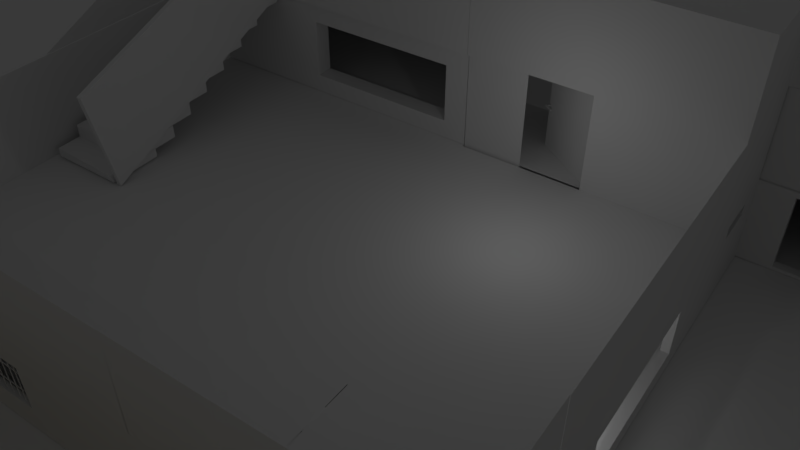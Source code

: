 # Source: casablend.blend  (saved by Blender 2.79.0; exported with 4.5.12 LTS)
import bpy
from mathutils import Matrix  # noqa: F401  (used for matrix-valued properties, if any)

bpy.ops.wm.read_factory_settings(use_empty=True)
scene = bpy.context.scene
scene.name = 'Scene'

# ---- collections
col_collection_1 = bpy.data.collections.new('Collection 1'); scene.collection.children.link(col_collection_1)

# ---- materials (node trees are filled in below, after node groups)
mat_material_001 = bpy.data.materials.new('Material.001')
mat_material_001.alpha_threshold = 0.0
mat_material_001.use_transparent_shadow = False
mat_material_001.diffuse_color = (0.8, 0.6857, 0.4025, 1.0)
mat_material_001.roughness = 0.5

# ---- material node trees

# ---- world
world_world = bpy.data.worlds.new('World'); scene.world = world_world
world_world.color = (0.05088, 0.05088, 0.05088)
world_world.use_sun_shadow = False
world_world.sun_shadow_jitter_overblur = 0.0
world_world.cycles.sampling_method = 'MANUAL'

# ---- cameras
cam_camera = bpy.data.cameras.new('Camera')
cam_camera.clip_end = 100.0
cam_camera.lens = 35.0
cam_camera.sensor_width = 32.0
cam_camera.sensor_height = 18.0
cam_camera.ortho_scale = 7.314
cam_camera.dof.focus_distance = 0.0
cam_camera.dof.aperture_fstop = 128.0

# ---- lights
light_lamp_003 = bpy.data.lights.new('Lamp.003', 'POINT')
light_lamp_003.transmission_factor = 0.0
light_lamp_003.cutoff_distance = 30.0
light_lamp_003.energy = 100.0
light_lamp_003.shadow_buffer_clip_start = 1.001
light_lamp_003.shadow_soft_size = 0.1
light_lamp_003.shadow_maximum_resolution = 0.006
light_lamp_003.use_absolute_resolution = True
light_lamp_002 = bpy.data.lights.new('Lamp.002', 'POINT')
light_lamp_002.transmission_factor = 0.0
light_lamp_002.cutoff_distance = 30.0
light_lamp_002.energy = 100.0
light_lamp_002.shadow_buffer_clip_start = 1.001
light_lamp_002.shadow_soft_size = 0.1
light_lamp_002.shadow_maximum_resolution = 0.006
light_lamp_002.use_absolute_resolution = True
light_lamp_001 = bpy.data.lights.new('Lamp.001', 'POINT')
light_lamp_001.transmission_factor = 0.0
light_lamp_001.cutoff_distance = 30.0
light_lamp_001.energy = 100.0
light_lamp_001.shadow_buffer_clip_start = 1.001
light_lamp_001.shadow_soft_size = 0.1
light_lamp_001.shadow_maximum_resolution = 0.006
light_lamp_001.use_absolute_resolution = True
light_lamp = bpy.data.lights.new('Lamp', 'POINT')
light_lamp.transmission_factor = 0.0
light_lamp.cutoff_distance = 30.0
light_lamp.energy = 100.0
light_lamp.shadow_buffer_clip_start = 1.001
light_lamp.shadow_soft_size = 0.1
light_lamp.shadow_maximum_resolution = 0.006
light_lamp.use_absolute_resolution = True

# ---- meshes
me_cube_003 = bpy.data.meshes.new('Cube.003')
me_cube_003.from_pydata([(0.2912, -1.153, -0.8912), (0.2912, -1.153, 1.109), (0.2912, 0.8467, -0.8912), (0.2912, 0.8467, 1.109), (2.291, -1.153, -0.8912), (2.291, -1.153, 1.109), (2.291, 0.8467, -0.8912), (2.291, 0.8467, 1.109), (0.2912, 0.8467, 1.109), (0.2912, 0.8467, -0.8912), (2.291, 0.8467, -0.8912), (2.291, 0.8467, 1.109)], [], [(0, 1, 3, 2), (6, 2, 9, 10), (6, 7, 5, 4), (4, 5, 1, 0), (2, 6, 4, 0), (7, 3, 1, 5), (9, 8, 11, 10), (3, 7, 11, 8), (2, 3, 8, 9), (7, 6, 10, 11)])
me_cube_003.use_remesh_preserve_volume = False
me_cube_003.use_remesh_preserve_attributes = False
me_cube_003.use_mirror_vertex_groups = False
me_cube_003.update()
me_cube_002 = bpy.data.meshes.new('Cube.002')
me_cube_002.from_pydata([(-5.981, -14.54, -0.9235), (-5.981, -14.54, 1.076), (-5.981, -12.54, -0.9235), (-5.981, -12.54, 1.076), (-0.3597, -14.54, -0.9235), (-0.3597, -14.54, 1.076), (-0.3597, -12.54, -0.9235), (-0.3597, -12.54, 1.076), (1.949, -14.54, -0.9235), (1.949, -14.54, 1.076), (-0.2611, -15.88, 0.9911), (-0.2611, -15.88, -0.8381), (1.851, -15.88, 0.9911), (1.851, -15.88, -0.8381), (0.7837, -15.88, 0.9911), (0.8076, -15.88, -0.8381)], [], [(0, 1, 3, 2), (2, 3, 7, 6), (6, 7, 5, 4), (4, 5, 1, 0), (2, 6, 4, 0), (7, 3, 1, 5), (10, 11, 15, 14), (14, 15, 13, 12), (5, 4, 11, 10), (8, 9, 12, 13)])
me_cube_002.materials.append(mat_material_001)
me_cube_002.use_remesh_preserve_volume = False
me_cube_002.use_remesh_preserve_attributes = False
me_cube_002.use_mirror_vertex_groups = False
me_cube_002.update()
me_cube_001 = bpy.data.meshes.new('Cube.001')
me_cube_001.from_pydata([(-7.134, -14.54, -1.0), (-7.134, -14.54, 1.0), (-7.134, -12.54, -1.0), (-7.134, -12.54, 1.0), (1.0, -14.54, -1.0), (1.0, -14.54, 1.0), (1.0, -12.54, -1.0), (1.0, -12.54, 1.0)], [], [(0, 1, 3, 2), (2, 3, 7, 6), (6, 7, 5, 4), (4, 5, 1, 0), (2, 6, 4, 0), (7, 3, 1, 5)])
me_cube_001.use_remesh_preserve_volume = False
me_cube_001.use_remesh_preserve_attributes = False
me_cube_001.use_mirror_vertex_groups = False
me_cube_001.update()
me_cube = bpy.data.meshes.new('Cube')
me_cube.from_pydata([(0.2912, -1.153, -0.8912), (0.2912, -1.153, 1.109), (0.2912, 0.8467, -0.8912), (0.2912, 0.8467, 1.109), (2.291, -1.153, -0.8912), (2.291, -1.153, 1.109), (2.291, 0.8467, -0.8912), (2.291, 0.8467, 1.109), (0.2912, 0.8467, 1.109), (0.2912, 0.8467, -0.8912), (2.291, 0.8467, -0.8912), (2.291, 0.8467, 1.109)], [], [(0, 1, 3, 2), (6, 2, 9, 10), (6, 7, 5, 4), (4, 5, 1, 0), (2, 6, 4, 0), (7, 3, 1, 5), (9, 8, 11, 10), (3, 7, 11, 8), (2, 3, 8, 9), (7, 6, 10, 11)])
me_cube.use_remesh_preserve_volume = False
me_cube.use_remesh_preserve_attributes = False
me_cube.use_mirror_vertex_groups = False
me_cube.update()
me_plane_001 = bpy.data.meshes.new('Plane.001')
me_plane_001.from_pydata([(-1.0, -1.0, 0.0), (1.0, -1.0, 0.0), (-1.0, 1.0, 0.0), (1.0, 1.0, 0.0)], [], [(0, 1, 3, 2)])
me_plane_001.use_remesh_preserve_volume = False
me_plane_001.use_remesh_preserve_attributes = False
me_plane_001.use_mirror_vertex_groups = False
me_plane_001.update()
me_plane = bpy.data.meshes.new('Plane')
me_plane.from_pydata([(0.2728, -0.9465, 0.0), (-1.49e-08, 0.4079, 0.0), (0.2728, -0.7574, 0.0), (-0.2728, 0.4079, 0.0), (-0.2728, 0.2701, 0.0), (-0.9415, 0.2701, 0.0), (-0.9415, -0.9478, 0.0), (0.2728, -0.09004, 0.1969), (-0.2728, -0.9478, 0.0), (-0.07151, -0.9465, 0.0), (0.5376, -0.09005, 0.0), (0.2728, -0.09004, 0.0), (-1.49e-08, -0.2665, 0.0), (-0.9415, -0.2665, 0.0), (-0.2728, -0.2665, 0.0), (-0.1404, 0.2701, 0.2009), (-0.1404, 0.4079, 0.0), (-1.49e-08, -0.09005, 0.0), (-0.2728, -0.2665, 0.1963), (-0.2728, -0.7574, 0.0), (0.2728, -0.2665, 0.0), (-0.1404, 0.2701, 0.0), (-1.49e-08, -0.09005, 0.0), (-0.2728, -0.7574, 0.2002), (-0.07151, -0.7574, 0.0), (-0.07151, -0.9478, 0.0), (0.5376, 0.4079, 0.0), (0.2728, -0.7574, 0.2006), (-0.07151, -0.7574, 0.2006), (-0.07151, -0.7574, 0.2001), (-0.07151, -0.9478, 0.2001), (-0.2728, -0.7574, 0.2012), (-0.07151, -0.7574, 0.2012), (-0.2728, -0.9478, 0.1973), (-0.2728, -0.7574, 0.1973), (-0.2728, -0.9478, 0.201), (-0.07151, -0.9478, 0.201), (-0.9415, -0.9478, 0.1991), (-0.2728, -0.9478, 0.1991), (-0.9415, -0.9478, 0.1995), (-0.9415, -0.2665, 0.1995), (-0.9415, -0.2665, 0.1963), (-0.2728, -0.2665, 0.2002), (0.2728, -0.7574, 0.198), (-0.2728, -0.2665, 0.2008), (0.2728, -0.2665, 0.2008), (0.2728, -0.2665, 0.198), (0.2728, -0.09004, 0.0), (0.2728, -0.09004, 0.2003), (0.2728, -0.2665, 0.2003), (-1.49e-08, -0.09005, 0.1951), (0.2728, -0.09004, 0.1951), (-1.49e-08, -0.09005, 0.0), (-1.49e-08, -0.09005, 0.1951), (-0.002342, -0.2665, 0.2008), (-0.002342, -0.08852, 0.2008), (-0.2728, 0.2701, 0.2007), (-0.2728, -0.2665, 0.2007), (-0.2728, 0.2701, 0.1995), (-0.9415, 0.2701, 0.1995), (-0.9415, 0.2701, 0.1956), (0.5376, -0.09005, 0.1969), (-0.9415, -0.2665, 0.1956), (0.5376, -0.09005, 0.2007), (0.5376, 0.4079, 0.2007), (-0.1404, 0.4079, 0.2009), (-0.2728, 0.4079, 0.2003), (-1.49e-08, 0.4079, 0.1992), (0.5376, 0.4079, 0.1971), (-0.2728, 0.4079, 0.1973), (-0.2728, 0.2701, 0.1973), (-1.49e-08, -0.09005, 0.1992), (-0.2728, 0.2701, 0.2008), (-0.1404, 0.2701, 0.2008), (-0.2728, 0.2711, 0.1995), (-0.1402, 0.4079, 0.2012), (-0.1402, -0.09388, 0.2011), (0.2728, -0.09004, 0.2028), (0.2728, -0.09004, 0.0), (0.2728, -0.09004, 0.0), (-1.49e-08, -0.09005, 0.1951), (0.2728, -0.09004, 0.1951), (0.5376, -0.09005, 0.2028), (-0.07285, -0.9478, 0.4155), (-0.003894, 0.4079, 0.2004), (-0.1402, -0.2631, 0.1971), (-0.9415, -0.262, 0.1962), (-0.004663, -0.2665, 0.2005), (0.2719, -0.9478, 0.4155), (0.2719, -0.7574, 0.4155), (-0.2728, -0.9478, 0.4151), (-0.07306, -0.9478, 0.4151), (-0.9415, -0.9478, 0.414), (-0.2728, -0.9478, 0.414), (0.2728, -0.7574, 0.4146), (0.2728, -0.2665, 0.4146), (0.2728, -0.2665, 0.4143), (0.2728, -0.09004, 0.4143), (-0.9415, 0.2701, 0.4149), (-0.2728, 0.2701, 0.4149), (-0.003894, 0.4079, 0.4149), (0.5376, 0.4079, 0.4169), (-0.2728, 0.2711, 0.4149), (-0.2728, 0.4079, 0.4149), (-0.002467, -0.08943, 0.2011), (-0.1402, 0.4079, 0.4149), (-0.9415, -0.2673, 0.4149), (0.5392, -0.0882, 0.4169), (-0.1402, -0.2631, 0.4149), (-0.9415, -0.262, 0.414), (-0.2728, -0.9177, 0.006587), (-0.9415, -0.2622, 0.4149), (-0.2728, -0.2622, 0.4149), (-0.004663, -0.2665, 0.4143), (0.2719, -0.9478, 0.2016), (0.2719, -0.7574, 0.2016), (-0.07151, -0.7574, 0.2016), (-0.07285, -0.9478, 0.2016), (-0.2738, -0.9478, 0.2013), (-0.2738, -0.7574, 0.2013), (-0.07306, -0.9478, 0.2013), (-0.07306, -0.7574, 0.2013), (-0.9415, -0.9478, 0.2002), (-0.2728, -0.9478, 0.2007), (0.2728, -0.7574, 0.2008), (0.2728, -0.2665, 0.2008), (0.2728, -0.2665, 0.2005), (0.2728, -0.09004, 0.2005), (-0.9415, 0.2701, 0.2011), (-0.2728, 0.2701, 0.2011), (-0.003894, 0.4079, 0.2011), (0.5376, 0.4079, 0.1996), (-0.2728, 0.269, 0.2011), (-0.2728, 0.4079, 0.2011), (-0.1402, 0.269, 0.2011), (-0.1402, 0.4079, 0.2011), (-0.002467, -0.0882, 0.2011), (0.5376, -0.0882, 0.1996), (-0.0008239, -0.2665, 0.2005), (-0.00083, -0.09004, 0.2005), (-0.1402, -0.2631, 0.2011), (-0.002467, -0.2631, 0.2011), (-0.9415, -0.262, 0.2002), (-0.2728, -0.262, 0.2007), (-0.9415, -0.2622, 0.2011), (-0.2728, -0.2622, 0.2011), (-0.2732, -0.7574, 0.2008), (-0.2732, -0.2665, 0.2008), (0.2716, -0.0882, 0.4149), (0.2722, -0.0882, 0.2011), (-0.2728, -0.2673, 0.4149), (-0.2726, -0.2665, 0.4143), (0.2728, -0.2665, 0.6167), (0.2728, -0.09004, 0.6167), (-0.9415, 0.2701, 0.6227), (-0.2728, 0.2701, 0.6227), (-0.003894, 0.4079, 0.6228), (0.5376, 0.4079, 0.6162), (-0.2728, 0.4079, 0.6228), (-0.1402, 0.4079, 0.6228), (-0.9415, -0.2673, 0.6227), (-0.2728, -0.2673, 0.6227), (0.5376, -0.08462, 0.6162), (-0.2726, -0.2665, 0.6222), (0.2728, -0.2665, 0.4147), (0.2728, -0.09004, 0.4147), (-0.9415, 0.2701, 0.4153), (-0.2728, 0.2701, 0.4153), (-0.003894, 0.4079, 0.4153), (0.5376, 0.4079, 0.4153), (-0.2728, 0.4079, 0.4153), (-0.1402, 0.4079, 0.4153), (-0.9415, -0.2673, 0.4153), (-0.2728, -0.2673, 0.4153), (-0.003894, -0.08942, 0.4153), (0.5376, -0.08942, 0.4153), (-0.2728, -0.08929, 0.4153), (-0.1402, -0.08929, 0.4153), (-0.2695, -0.2665, 0.4147), (-0.2695, -0.09004, 0.4147), (-0.2728, 0.2711, 0.6241), (-0.2728, 0.4079, 0.6241), (0.5392, -0.0882, 0.6151), (0.2716, -0.0882, 0.6151), (-0.2709, -0.2631, 0.1971), (-0.2709, -0.2631, 0.4149), (-0.1402, -0.09388, 0.2011), (-0.1402, 0.4079, 0.2011), (-0.1402, 0.2689, 0.2011), (-0.1402, 0.2689, 0.2011), (-0.003506, 0.2731, 0.2011), (-0.1402, -0.09388, 0.2861), (-0.1402, 0.2689, 0.2861), (-0.2704, -0.09388, 0.2011), (-0.2704, -0.2631, 0.2011), (-0.1402, -0.09388, 0.2849), (-0.2704, -0.09388, 0.2849), (-0.2728, -0.09375, 0.2011), (-0.2728, -0.09472, 0.4149), (-0.2728, -0.1292, 0.4092), (-0.2728, -0.2409, 0.4092), (-0.2728, -0.1285, 0.2067), (-0.2728, -0.2409, 0.2067), (-0.2283, -0.9478, 0.06388), (-0.1966, -0.9478, 0.06388), (-0.2283, -0.9478, 0.1637), (-0.1966, -0.9478, 0.1637), (-0.1103, -0.9478, 0.1647), (-0.1108, -0.9478, 0.06575), (-0.142, -0.9478, 0.1643), (-0.142, -0.9478, 0.06516), (-0.7823, -0.9478, 0.0606), (-0.55, -0.9478, 0.0606), (-0.7823, -0.9478, 0.1612), (-0.55, -0.9478, 0.1612), (-0.9415, -0.7236, 0.0405), (-0.9415, -0.4907, 0.0405), (-0.9415, -0.7236, 0.1541), (-0.9415, -0.4907, 0.1541), (-0.9415, -0.1117, 0.04492), (-0.9415, 0.1153, 0.04492), (-0.9415, -0.1117, 0.1507), (-0.9415, 0.1153, 0.1507), (-0.7517, 0.2701, 0.04297), (-0.4626, 0.2701, 0.04297), (-0.7517, 0.2701, 0.1541), (-0.4626, 0.2701, 0.1541), (-0.2728, 0.3099, 0.1433), (-0.2728, 0.3681, 0.1433), (-0.2728, 0.3099, 0.1761), (-0.2728, 0.3681, 0.1761), (-0.2728, 0.3255, 0.2978), (-0.2728, 0.3535, 0.2978), (-0.2728, 0.3255, 0.3855), (-0.2728, 0.3535, 0.3855), (-0.07151, -0.9129, 0.008601), (-0.07151, -0.7924, 0.008601), (-0.07151, -0.9129, 0.1915), (-0.07151, -0.7924, 0.1915), (0.009391, -0.7574, 0.04632), (0.1919, -0.7574, 0.04632), (0.009391, -0.7574, 0.1508), (0.1919, -0.7574, 0.1508), (0.2728, -0.6378, 0.04437), (0.2728, -0.3861, 0.04437), (0.2728, -0.6378, 0.1524), (0.2728, -0.3861, 0.1524), (0.2728, -0.2665, 0.0), (0.2728, -0.09004, 0.0), (0.2728, -0.2665, 0.1975), (0.2728, -0.09004, 0.1975), (0.2728, -0.2174, 0.1614), (0.2728, -0.1468, 0.1611), (0.2728, -0.2174, 0.1906), (0.2728, -0.1476, 0.1891), (0.3489, -0.09004, 0.008519), (0.3489, -0.09004, 0.1883), (0.4615, -0.09005, 0.008519), (0.4615, -0.09005, 0.1883), (0.5376, 0.2663, 0.3853), (0.5376, 0.05333, 0.3853), (0.5376, 0.2663, 0.2843), (0.5376, 0.05333, 0.2843), (-0.6595, -0.2622, 0.3735), (-0.3236, -0.2622, 0.3735), (-0.6595, -0.2622, 0.2424), (-0.3236, -0.2622, 0.2424), (-0.2728, -0.7875, 0.006587), (-0.2728, -0.9177, 0.1907), (-0.2728, -0.7875, 0.1907), (-0.223, -0.7574, 0.009095), (-0.1214, -0.7574, 0.009095), (-0.223, -0.7574, 0.1894), (-0.1214, -0.7574, 0.1894), (-0.1181, -0.2665, 0.006283), (-0.1847, -0.2665, 0.006283), (-0.2514, -0.2665, 0.006283), (-0.1181, -0.2665, 0.1914), (-0.2514, -0.2665, 0.1914), (-1.49e-08, 0.06309, 0.008934), (-1.49e-08, 0.06309, 0.1825), (-1.49e-08, -0.06738, 0.1825), (-1.49e-08, -0.06738, 0.008934), (-1.49e-08, -0.182, 0.004844), (-1.49e-08, -0.1017, 0.004844), (-1.49e-08, -0.182, 0.1882), (-1.49e-08, -0.1017, 0.1882), (-0.1404, 0.2996, 0.01109), (-0.1404, 0.2996, 0.1847), (-0.1404, 0.3784, 0.01109), (-0.1404, 0.3784, 0.1847), (-0.2728, -0.2347, 0.006563), (-0.2728, -0.08959, 0.006563), (-0.2728, -0.2347, 0.1941), (-0.2728, -0.08959, 0.1941), (-0.003894, 0.4079, 0.4154), (-0.002467, -0.0882, 0.4154), (0.2434, -0.9367, 0.002545), (-0.002342, -0.2665, 0.2008), (-0.002342, -0.09005, 0.2008), (-0.003162, -0.2665, 0.4149), (-0.003162, -0.08852, 0.4149), (-0.002415, -0.2461, 0.209), (-0.002415, -0.1104, 0.209), (-0.003089, -0.2461, 0.4067), (-0.003089, -0.1104, 0.4067), (0.2434, -0.9367, 0.2025), (0.2434, -0.9176, 0.002545), (0.2434, -0.9176, 0.2025), (0.2635, -0.9367, 0.002545), (0.2635, -0.9367, 0.2025), (0.2635, -0.9176, 0.002545), (0.2635, -0.9176, 0.2025), (-0.9252, -0.2673, 0.4238), (-0.7618, -0.2673, 0.4238), (-0.7618, -0.2673, 0.6257), (-0.9252, -0.2673, 0.622), (-0.9332, -0.2785, 0.4197), (-0.7691, -0.2785, 0.4197), (-0.9332, -0.3425, 0.4061), (-0.9332, -0.4047, 0.3928), (-0.9268, -0.3516, 0.3956), (-0.9268, -0.3516, 0.424), (-0.9268, -0.2668, 0.3956), (-0.9268, -0.2668, 0.424), (-0.7635, -0.3516, 0.3956), (-0.7635, -0.3516, 0.424), (-0.7635, -0.2668, 0.3956), (-0.7635, -0.2668, 0.424), (-0.9268, -0.3184, 0.3673), (-0.9268, -0.4032, 0.3673), (-0.9268, -0.4032, 0.3957), (-0.9268, -0.3184, 0.3957), (-0.7635, -0.3184, 0.3673), (-0.7635, -0.3184, 0.3957), (-0.7635, -0.4032, 0.3673), (-0.7635, -0.4032, 0.3957), (-0.9268, -0.3594, 0.3385), (-0.9268, -0.4441, 0.3385), (-0.9268, -0.4441, 0.3668), (-0.9268, -0.3594, 0.3668), (-0.7635, -0.3594, 0.3385), (-0.7635, -0.3594, 0.3668), (-0.7635, -0.4441, 0.3385), (-0.7635, -0.4441, 0.3668), (-0.9268, -0.4036, 0.3085), (-0.9268, -0.4884, 0.3085), (-0.9268, -0.4884, 0.3368), (-0.9268, -0.4036, 0.3368), (-0.7635, -0.4036, 0.3085), (-0.7635, -0.4036, 0.3368), (-0.7635, -0.4884, 0.3085), (-0.7635, -0.4884, 0.3368), (-0.9268, -0.4457, 0.281), (-0.9268, -0.5305, 0.281), (-0.9268, -0.5305, 0.3093), (-0.9268, -0.4457, 0.3093), (-0.7635, -0.4457, 0.281), (-0.7635, -0.4457, 0.3093), (-0.7635, -0.5305, 0.281), (-0.7635, -0.5305, 0.3093), (-0.9268, -0.4851, 0.2519), (-0.9268, -0.5699, 0.2519), (-0.9268, -0.5699, 0.2802), (-0.9268, -0.4851, 0.2802), (-0.7635, -0.4851, 0.2519), (-0.7635, -0.4851, 0.2802), (-0.7635, -0.5699, 0.2519), (-0.7635, -0.5699, 0.2802), (-0.9268, -0.5243, 0.2228), (-0.9268, -0.609, 0.2228), (-0.9268, -0.609, 0.2511), (-0.9268, -0.5243, 0.2511), (-0.7635, -0.5243, 0.2228), (-0.7635, -0.5243, 0.2511), (-0.7635, -0.609, 0.2228), (-0.7635, -0.609, 0.2511), (-0.9268, -0.5647, 0.2037), (-0.9268, -0.6495, 0.2037), (-0.9268, -0.6495, 0.2231), (-0.9268, -0.5647, 0.2231), (-0.7635, -0.5647, 0.2037), (-0.7635, -0.5647, 0.2231), (-0.7635, -0.6495, 0.2037), (-0.7635, -0.6537, 0.2231), (-0.7577, -0.6474, 0.2015), (-0.7618, -0.6747, 0.4167), (-0.9415, -0.6192, 0.4149), (-0.9415, -0.6192, 0.4165), (-0.7512, -0.2673, 0.6257), (-0.7512, -0.2673, 0.4238), (-0.7512, -0.6747, 0.4167), (-0.747, -0.6474, 0.2015), (-0.9415, -0.9478, 0.1991), (-0.9415, -0.262, 0.1962), (-0.9415, -0.9478, 0.414), (-0.9415, -0.262, 0.414), (-0.9415, -0.2673, 0.4149), (-0.9415, -0.2673, 0.6227), (-0.9415, -0.6192, 0.4149), (-0.9415, -0.6192, 0.4165), (-0.1103, -0.9403, 0.1647), (-0.1108, -0.9403, 0.06575), (-0.142, -0.9403, 0.1643), (-0.142, -0.9403, 0.06516), (-0.2283, -0.9435, 0.06388), (-0.1966, -0.9435, 0.06388), (-0.2283, -0.9435, 0.1637), (-0.1966, -0.9435, 0.1637), (-0.7823, -0.938, 0.0606), (-0.55, -0.938, 0.0606), (-0.7823, -0.938, 0.1612), (-0.55, -0.938, 0.1612), (0.2561, -0.6378, 0.04437), (0.2561, -0.3861, 0.04437), (0.2561, -0.6378, 0.1524), (0.2561, -0.3861, 0.1524), (0.2561, -0.2174, 0.1614), (0.256, -0.1468, 0.1611), (0.2561, -0.2174, 0.1906), (0.256, -0.1476, 0.1891), (0.3489, -0.07391, 0.008519), (0.3489, -0.07391, 0.1883), (0.4615, -0.07391, 0.008519), (0.4615, -0.07391, 0.1883), (0.5236, 0.2663, 0.3853), (0.5236, 0.05333, 0.3853), (0.5236, 0.2663, 0.2843), (0.5236, 0.05333, 0.2843), (-0.2657, 0.3099, 0.1433), (-0.2657, 0.3681, 0.1433), (-0.2657, 0.3099, 0.1761), (-0.2657, 0.3681, 0.1761), (-0.2657, 0.3255, 0.2978), (-0.2657, 0.3535, 0.2978), (-0.2657, 0.3255, 0.3855), (-0.2657, 0.3535, 0.3855), (-0.7517, 0.2557, 0.04297), (-0.4626, 0.2557, 0.04297), (-0.7517, 0.2557, 0.1541), (-0.4626, 0.2557, 0.1541), (-0.9273, -0.7236, 0.0405), (-0.9273, -0.4907, 0.0405), (-0.9273, -0.7236, 0.1541), (-0.9273, -0.4907, 0.1541), (-0.9273, -0.1117, 0.04492), (-0.9273, 0.1153, 0.04492), (-0.9273, -0.1117, 0.1507), (-0.9273, 0.1153, 0.1507), (-0.004663, -0.237, 0.2005), (-0.004663, -0.237, 0.4143), (-0.1402, -0.2336, 0.2011), (-0.1402, -0.06433, 0.2861), (-0.6595, -0.2326, 0.3735), (-0.3236, -0.2326, 0.3735), (-0.6595, -0.2326, 0.2424), (-0.3236, -0.2326, 0.2424), (-0.004663, -0.2538, 0.2005), (-0.1402, -0.2504, 0.4149), (-0.004663, -0.2538, 0.4006), (-0.1402, -0.2504, 0.2011), (-0.7707, -0.9433, 0.05833), (-0.7707, -0.9433, 0.1638), (-0.7686, -0.9433, 0.05833), (-0.7686, -0.9433, 0.1638), (-0.7681, -0.9431, 0.05833), (-0.7681, -0.9431, 0.1638), (-0.7624, -0.9457, 0.07047), (-0.7624, -0.9457, 0.1548), (-0.7624, -0.9465, 0.07047), (-0.7624, -0.9465, 0.1548), (-0.7647, -0.9457, 0.07047), (-0.7647, -0.9457, 0.1548), (-0.7647, -0.9465, 0.07047), (-0.7647, -0.9465, 0.1548), (-0.7834, -0.9446, 0.09264), (-0.7834, -0.9446, 0.09007), (-0.7834, -0.9434, 0.09264), (-0.7834, -0.9434, 0.09007), (-0.5492, -0.9446, 0.09264), (-0.5492, -0.9446, 0.09007), (-0.5492, -0.9434, 0.09264), (-0.5492, -0.9434, 0.09007), (-0.5492, -0.9434, 0.1366), (-0.5492, -0.9434, 0.1392), (-0.5492, -0.9446, 0.1366), (-0.5492, -0.9446, 0.1392), (-0.7834, -0.9434, 0.1366), (-0.7834, -0.9434, 0.1392), (-0.7834, -0.9446, 0.1366), (-0.7834, -0.9446, 0.1392), (-0.7441, -0.9457, 0.07047), (-0.7441, -0.9457, 0.1548), (-0.7441, -0.9465, 0.07047), (-0.7441, -0.9465, 0.1548), (-0.7463, -0.9457, 0.07047), (-0.7463, -0.9457, 0.1548), (-0.7463, -0.9465, 0.07047), (-0.7463, -0.9465, 0.1548), (-0.7263, -0.9457, 0.07047), (-0.7263, -0.9457, 0.1548), (-0.7263, -0.9465, 0.07047), (-0.7263, -0.9465, 0.1548), (-0.7285, -0.9457, 0.07047), (-0.7285, -0.9457, 0.1548), (-0.7285, -0.9465, 0.07047), (-0.7285, -0.9465, 0.1548), (-0.7086, -0.9457, 0.07047), (-0.7086, -0.9457, 0.1548), (-0.7086, -0.9465, 0.07047), (-0.7086, -0.9465, 0.1548), (-0.7108, -0.9457, 0.07047), (-0.7108, -0.9457, 0.1548), (-0.7108, -0.9465, 0.07047), (-0.7108, -0.9465, 0.1548), (-0.6905, -0.9457, 0.07047), (-0.6905, -0.9457, 0.1548), (-0.6905, -0.9465, 0.07047), (-0.6905, -0.9465, 0.1548), (-0.6928, -0.9457, 0.07047), (-0.6928, -0.9457, 0.1548), (-0.6928, -0.9465, 0.07047), (-0.6928, -0.9465, 0.1548), (-0.671, -0.9457, 0.07047), (-0.671, -0.9457, 0.1548), (-0.671, -0.9465, 0.07047), (-0.671, -0.9465, 0.1548), (-0.6732, -0.9457, 0.07047), (-0.6732, -0.9457, 0.1548), (-0.6732, -0.9465, 0.07047), (-0.6732, -0.9465, 0.1548), (-0.6524, -0.9457, 0.07047), (-0.6524, -0.9457, 0.1548), (-0.6524, -0.9465, 0.07047), (-0.6524, -0.9465, 0.1548), (-0.6546, -0.9457, 0.07047), (-0.6546, -0.9457, 0.1548), (-0.6546, -0.9465, 0.07047), (-0.6546, -0.9465, 0.1548), (-0.6347, -0.9457, 0.07047), (-0.6347, -0.9457, 0.1548), (-0.6347, -0.9465, 0.07047), (-0.6347, -0.9465, 0.1548), (-0.6369, -0.9457, 0.07047), (-0.6369, -0.9457, 0.1548), (-0.6369, -0.9465, 0.07047), (-0.6369, -0.9465, 0.1548), (-0.6147, -0.9457, 0.07047), (-0.6147, -0.9457, 0.1548), (-0.6147, -0.9465, 0.07047), (-0.6147, -0.9465, 0.1548), (-0.617, -0.9457, 0.07047), (-0.617, -0.9457, 0.1548), (-0.617, -0.9465, 0.07047), (-0.617, -0.9465, 0.1548), (-0.5964, -0.9457, 0.07047), (-0.5964, -0.9457, 0.1548), (-0.5964, -0.9465, 0.07047), (-0.5964, -0.9465, 0.1548), (-0.5987, -0.9457, 0.07047), (-0.5987, -0.9457, 0.1548), (-0.5987, -0.9465, 0.07047), (-0.5987, -0.9465, 0.1548), (-0.5779, -0.9457, 0.07047), (-0.5779, -0.9457, 0.1548), (-0.5779, -0.9465, 0.07047), (-0.5779, -0.9465, 0.1548), (-0.5801, -0.9457, 0.07047), (-0.5801, -0.9457, 0.1548), (-0.5801, -0.9465, 0.07047), (-0.5801, -0.9465, 0.1548), (-0.5626, -0.9457, 0.07047), (-0.5626, -0.9457, 0.1548), (-0.5626, -0.9465, 0.07047), (-0.5626, -0.9465, 0.1548), (-0.5648, -0.9457, 0.07047), (-0.5648, -0.9457, 0.1548), (-0.5648, -0.9465, 0.07047), (-0.5648, -0.9465, 0.1548), (-0.934, -0.7013, 0.04764), (-0.9333, -0.7051, 0.1463), (-0.933, -0.7013, 0.04763), (-0.9323, -0.7051, 0.1463), (-0.9341, -0.7036, 0.04762), (-0.9333, -0.7074, 0.1463), (-0.9331, -0.7036, 0.04761), (-0.9323, -0.7074, 0.1463), (-0.9355, -0.7237, 0.07344), (-0.9355, -0.7236, 0.07043), (-0.937, -0.7237, 0.07346), (-0.937, -0.7236, 0.07045), (-0.9338, -0.485, 0.07525), (-0.9338, -0.4848, 0.07225), (-0.9353, -0.4849, 0.07527), (-0.9354, -0.4848, 0.07226), (-0.935, -0.4869, 0.1267), (-0.9349, -0.487, 0.1297), (-0.9334, -0.4869, 0.1267), (-0.9334, -0.487, 0.1297), (-0.9366, -0.7256, 0.1249), (-0.9366, -0.7258, 0.1279), (-0.9351, -0.7257, 0.1249), (-0.9351, -0.7258, 0.1279), (-0.9339, -0.6826, 0.04778), (-0.9332, -0.6864, 0.1465), (-0.9329, -0.6826, 0.04777), (-0.9322, -0.6864, 0.1465), (-0.9339, -0.6849, 0.04777), (-0.9332, -0.6887, 0.1465), (-0.9329, -0.6849, 0.04776), (-0.9322, -0.6887, 0.1464), (-0.9338, -0.6645, 0.04792), (-0.9331, -0.6682, 0.1466), (-0.9328, -0.6645, 0.04791), (-0.932, -0.6682, 0.1466), (-0.9338, -0.6668, 0.0479), (-0.9331, -0.6705, 0.1466), (-0.9328, -0.6668, 0.04789), (-0.9321, -0.6705, 0.1466), (-0.9337, -0.6464, 0.04806), (-0.9329, -0.6502, 0.1467), (-0.9327, -0.6464, 0.04805), (-0.9319, -0.6502, 0.1467), (-0.9337, -0.6487, 0.04804), (-0.9329, -0.6525, 0.1467), (-0.9327, -0.6487, 0.04803), (-0.9319, -0.6525, 0.1467), (-0.9335, -0.628, 0.0482), (-0.9328, -0.6318, 0.1469), (-0.9325, -0.628, 0.04819), (-0.9318, -0.6318, 0.1469), (-0.9336, -0.6303, 0.04818), (-0.9328, -0.6341, 0.1469), (-0.9325, -0.6303, 0.04817), (-0.9318, -0.6341, 0.1469), (-0.9334, -0.6081, 0.04835), (-0.9327, -0.6119, 0.147), (-0.9324, -0.6081, 0.04834), (-0.9316, -0.6119, 0.147), (-0.9334, -0.6104, 0.04833), (-0.9327, -0.6142, 0.147), (-0.9324, -0.6104, 0.04832), (-0.9317, -0.6142, 0.147), (-0.9333, -0.5891, 0.04849), (-0.9325, -0.5929, 0.1472), (-0.9323, -0.5891, 0.04848), (-0.9315, -0.5929, 0.1472), (-0.9333, -0.5914, 0.04848), (-0.9325, -0.5952, 0.1472), (-0.9323, -0.5914, 0.04847), (-0.9315, -0.5952, 0.1472), (-0.9331, -0.5711, 0.04863), (-0.9324, -0.5748, 0.1473), (-0.9321, -0.5711, 0.04862), (-0.9314, -0.5749, 0.1473), (-0.9332, -0.5734, 0.04861), (-0.9324, -0.5772, 0.1473), (-0.9321, -0.5734, 0.0486), (-0.9314, -0.5772, 0.1473), (-0.933, -0.5507, 0.04879), (-0.9323, -0.5545, 0.1475), (-0.932, -0.5507, 0.04877), (-0.9312, -0.5545, 0.1475), (-0.933, -0.553, 0.04877), (-0.9323, -0.5568, 0.1475), (-0.932, -0.553, 0.04876), (-0.9313, -0.5568, 0.1474), (-0.9329, -0.5321, 0.04893), (-0.9321, -0.5358, 0.1476), (-0.9319, -0.5321, 0.04892), (-0.9311, -0.5359, 0.1476), (-0.9329, -0.5344, 0.04891), (-0.9321, -0.5382, 0.1476), (-0.9319, -0.5344, 0.0489), (-0.9311, -0.5382, 0.1476), (-0.9327, -0.5132, 0.04907), (-0.932, -0.5169, 0.1478), (-0.9317, -0.5132, 0.04906), (-0.931, -0.5169, 0.1478), (-0.9327, -0.5155, 0.04905), (-0.932, -0.5192, 0.1477), (-0.9317, -0.5155, 0.04904), (-0.931, -0.5193, 0.1477), (-0.9326, -0.4976, 0.04919), (-0.9319, -0.5013, 0.1479), (-0.9316, -0.4976, 0.04918), (-0.9309, -0.5013, 0.1479), (-0.9326, -0.4999, 0.04917), (-0.9319, -0.5036, 0.1479), (-0.9316, -0.4999, 0.04916), (-0.9309, -0.5036, 0.1479), (-0.934, -0.09336, 0.04764), (-0.9333, -0.09711, 0.1463), (-0.933, -0.09336, 0.04763), (-0.9323, -0.09711, 0.1463), (-0.9341, -0.09567, 0.04762), (-0.9333, -0.09941, 0.1463), (-0.9331, -0.09567, 0.04761), (-0.9323, -0.09942, 0.1463), (-0.9355, -0.1158, 0.07344), (-0.9355, -0.1156, 0.07043), (-0.937, -0.1157, 0.07346), (-0.937, -0.1156, 0.07045), (-0.9338, 0.123, 0.07525), (-0.9338, 0.1231, 0.07225), (-0.9353, 0.123, 0.07527), (-0.9354, 0.1231, 0.07226), (-0.935, 0.121, 0.1267), (-0.9349, 0.1209, 0.1297), (-0.9334, 0.121, 0.1267), (-0.9334, 0.1209, 0.1297), (-0.9366, -0.1177, 0.1249), (-0.9366, -0.1178, 0.1279), (-0.9351, -0.1177, 0.1249), (-0.9351, -0.1178, 0.1279), (-0.9339, -0.07468, 0.04778), (-0.9332, -0.07842, 0.1465), (-0.9329, -0.07468, 0.04777), (-0.9322, -0.07843, 0.1465), (-0.9339, -0.07699, 0.04777), (-0.9332, -0.08073, 0.1465), (-0.9329, -0.07699, 0.04776), (-0.9322, -0.08074, 0.1464), (-0.9338, -0.05653, 0.04792), (-0.9331, -0.06027, 0.1466), (-0.9328, -0.05653, 0.04791), (-0.932, -0.06028, 0.1466), (-0.9338, -0.05883, 0.0479), (-0.9331, -0.06258, 0.1466), (-0.9328, -0.05884, 0.04789), (-0.9321, -0.06259, 0.1466), (-0.9337, -0.03848, 0.04806), (-0.9329, -0.04223, 0.1467), (-0.9327, -0.03848, 0.04805), (-0.9319, -0.04223, 0.1467), (-0.9337, -0.04079, 0.04804), (-0.9329, -0.04453, 0.1467), (-0.9327, -0.04079, 0.04803), (-0.9319, -0.04454, 0.1467), (-0.9335, -0.02008, 0.0482), (-0.9328, -0.02383, 0.1469), (-0.9325, -0.02008, 0.04819), (-0.9318, -0.02383, 0.1469), (-0.9336, -0.02239, 0.04818), (-0.9328, -0.02613, 0.1469), (-0.9325, -0.02239, 0.04817), (-0.9318, -0.02614, 0.1469), (-0.9334, -0.0001551, 0.04835), (-0.9327, -0.003903, 0.147), (-0.9324, -0.0001619, 0.04834), (-0.9316, -0.00391, 0.147), (-0.9334, -0.002464, 0.04833), (-0.9327, -0.006212, 0.147), (-0.9324, -0.002471, 0.04832), (-0.9317, -0.006219, 0.147), (-0.9333, 0.01882, 0.04849), (-0.9325, 0.01507, 0.1472), (-0.9323, 0.01881, 0.04848), (-0.9315, 0.01506, 0.1472), (-0.9333, 0.01651, 0.04848), (-0.9325, 0.01276, 0.1472), (-0.9323, 0.0165, 0.04847), (-0.9315, 0.01275, 0.1472), (-0.9331, 0.03686, 0.04863), (-0.9324, 0.03311, 0.1473), (-0.9321, 0.03685, 0.04862), (-0.9314, 0.0331, 0.1473), (-0.9332, 0.03455, 0.04861), (-0.9324, 0.0308, 0.1473), (-0.9321, 0.03454, 0.0486), (-0.9314, 0.03079, 0.1473), (-0.933, 0.05723, 0.04879), (-0.9323, 0.05348, 0.1475), (-0.932, 0.05722, 0.04877), (-0.9312, 0.05347, 0.1475), (-0.933, 0.05492, 0.04877), (-0.9323, 0.05117, 0.1475), (-0.932, 0.05491, 0.04876), (-0.9313, 0.05116, 0.1474), (-0.9329, 0.07585, 0.04893), (-0.9321, 0.0721, 0.1476), (-0.9319, 0.07585, 0.04892), (-0.9311, 0.0721, 0.1476), (-0.9329, 0.07354, 0.04891), (-0.9321, 0.06979, 0.1476), (-0.9319, 0.07354, 0.0489), (-0.9311, 0.06979, 0.1476), (-0.9327, 0.09476, 0.04907), (-0.932, 0.09102, 0.1478), (-0.9317, 0.09476, 0.04906), (-0.931, 0.09101, 0.1478), (-0.9327, 0.09246, 0.04905), (-0.932, 0.08871, 0.1477), (-0.9317, 0.09245, 0.04904), (-0.931, 0.0887, 0.1477), (-0.9326, 0.1104, 0.04919), (-0.9319, 0.1066, 0.1479), (-0.9316, 0.1104, 0.04918), (-0.9309, 0.1066, 0.1479), (-0.9326, 0.1081, 0.04917), (-0.9319, 0.1043, 0.1479), (-0.9316, 0.1081, 0.04916), (-0.9309, 0.1043, 0.1479), (-0.1342, -0.189, 0.2005), (-0.1342, -0.189, 0.4006), (-0.1358, -0.1959, 0.3003), (-0.1358, -0.1959, 0.3023), (-0.1307, -0.1916, 0.3003), (-0.1307, -0.1916, 0.3023), (-0.1342, -0.1969, 0.3003), (-0.1342, -0.1969, 0.3023), (-0.1292, -0.1926, 0.3003), (-0.1292, -0.1926, 0.3023), (-0.1389, -0.1981, 0.3027), (-0.1389, -0.1981, 0.3), (-0.1373, -0.1961, 0.3027), (-0.1373, -0.1961, 0.3), (-0.1218, -0.2057, 0.3027), (-0.1218, -0.2057, 0.3), (-0.1201, -0.2038, 0.3027), (-0.1201, -0.2038, 0.3)], [(318, 317), (140, 451), (191, 452), (140, 460), (108, 458)], [(1, 16, 21, 4, 14, 12, 17), (12, 20, 11, 17), (2, 24, 9, 0), (13, 14, 4, 5), (19, 24, 2, 20, 12, 14), (17, 11, 10, 26, 1), (4, 21, 16, 3), (8, 25, 24, 19), (19, 14, 13, 6, 8), (24, 28, 241, 239), (24, 25, 235, 236), (19, 24, 271, 270), (34, 19, 267, 269), (36, 25, 208, 207), (8, 6, 211, 212), (13, 40, 218, 216), (14, 19, 23, 42), (13, 14, 18, 41), (12, 20, 274, 275), (11, 17, 22, 47), (2, 43, 245, 243), (11, 20, 247, 248), (47, 22, 50, 51), (50, 22, 52, 53), (54, 12, 283, 285), (4, 14, 291, 292), (5, 4, 224, 223), (26, 10, 63, 64), (11, 7, 256, 255), (60, 62, 221, 222), (16, 1, 26, 68, 84, 75, 66, 3), (16, 21, 287, 289), (3, 69, 230, 228), (21, 4, 72, 73), (99, 198, 197, 129), (47, 51, 81, 79), (7, 11, 78, 77), (61, 7, 77, 82), (51, 50, 80, 81), (11, 47, 79, 78), (107, 137, 262, 260), (74, 66, 232, 231), (111, 98, 128, 144), (71, 17, 282, 281), (107, 148, 149, 137), (144, 145, 266, 265), (84, 68, 101, 100), (59, 58, 99, 98), (66, 75, 105, 103), (76, 104, 141, 140), (86, 109, 396, 394), (126, 96, 113, 87), (46, 43, 94, 95), (38, 37, 92, 93), (133, 135, 134, 132), (127, 126, 138, 139), (116, 117, 114, 115), (119, 118, 120, 121), (136, 190, 130, 131, 137, 149), (123, 122, 142, 143), (128, 129, 197, 145, 144), (125, 124, 146, 147), (136, 104, 76, 188, 190), (90, 91, 120, 118), (105, 100, 130, 135), (83, 88, 114, 117), (97, 96, 126, 127), (88, 89, 115, 114), (96, 97, 153, 152), (135, 188, 76, 186, 189, 187), (103, 105, 159, 158), (150, 106, 313, 314), (157, 162, 175, 169), (106, 98, 154, 160), (100, 105, 159, 156), (100, 101, 157, 156), (151, 96, 152, 163), (168, 171, 177, 174), (166, 167, 173, 172), (170, 171, 177, 176), (168, 169, 175, 174), (164, 165, 179, 178), (154, 155, 167, 166), (102, 103, 181, 180), (148, 107, 182, 183), (108, 85, 184, 185), (189, 186, 191, 192), (190, 188, 135, 130), (76, 140, 194, 193), (76, 193, 196, 195), (145, 197, 201, 202), (198, 112, 200, 199), (112, 145, 202, 200), (197, 198, 199, 201), (247, 249, 253, 251), (25, 8, 203, 204), (8, 35, 205, 203), (35, 36, 206, 205), (25, 204, 210, 208), (204, 206, 209, 210), (206, 36, 207, 209), (6, 37, 213, 211), (37, 38, 214, 213), (38, 8, 212, 214), (6, 13, 216, 215), (40, 39, 217, 218), (39, 6, 215, 217), (5, 60, 222, 220), (62, 13, 219, 221), (13, 5, 220, 219), (4, 58, 226, 224), (58, 59, 225, 226), (59, 5, 223, 225), (69, 70, 229, 230), (4, 3, 228, 227), (70, 4, 227, 229), (66, 103, 234, 232), (103, 102, 233, 234), (102, 74, 231, 233), (29, 24, 236, 238), (25, 30, 237, 235), (30, 29, 238, 237), (2, 24, 239, 240), (28, 27, 242, 241), (27, 2, 240, 242), (20, 2, 243, 244), (43, 46, 246, 245), (46, 20, 244, 246), (20, 49, 249, 247), (49, 48, 250, 249), (48, 11, 248, 250), (8, 33, 268, 110), (249, 250, 254, 253), (250, 248, 252, 254), (248, 247, 251, 252), (7, 61, 258, 256), (10, 11, 255, 257), (61, 10, 257, 258), (131, 101, 259, 261), (101, 107, 260, 259), (137, 131, 261, 262), (145, 112, 264, 266), (112, 111, 263, 264), (111, 144, 265, 263), (33, 34, 269, 268), (19, 8, 110, 267), (24, 32, 273, 271), (32, 31, 272, 273), (31, 19, 270, 272), (45, 44, 278, 277), (20, 45, 277, 274), (14, 12, 275, 276), (44, 14, 276, 278), (17, 1, 279, 282), (67, 71, 281, 280), (1, 67, 280, 279), (12, 17, 284, 283), (17, 55, 286, 284), (55, 54, 285, 286), (15, 65, 290, 288), (21, 15, 288, 287), (65, 16, 289, 290), (56, 4, 292, 294), (14, 57, 293, 291), (57, 56, 294, 293), (297, 306, 308, 307), (307, 308, 312, 311), (54, 55, 299, 298), (54, 300, 304, 302), (190, 130, 295, 296, 136), (300, 301, 305, 304), (55, 54, 302, 303), (301, 55, 303, 305), (311, 312, 310, 309), (309, 310, 306, 297), (307, 311, 309, 297), (312, 308, 306, 310), (161, 150, 314, 315), (106, 160, 316, 313), (321, 323, 324, 322), (323, 327, 328, 324), (327, 325, 326, 328), (325, 321, 322, 326), (323, 321, 325, 327), (328, 326, 322, 324), (330, 329, 332, 331), (329, 333, 334, 332), (333, 335, 336, 334), (335, 330, 331, 336), (329, 330, 335, 333), (334, 336, 331, 332), (338, 337, 340, 339), (337, 341, 342, 340), (341, 343, 344, 342), (343, 338, 339, 344), (337, 338, 343, 341), (342, 344, 339, 340), (346, 345, 348, 347), (345, 349, 350, 348), (349, 351, 352, 350), (351, 346, 347, 352), (345, 346, 351, 349), (350, 352, 347, 348), (354, 353, 356, 355), (353, 357, 358, 356), (357, 359, 360, 358), (359, 354, 355, 360), (353, 354, 359, 357), (358, 360, 355, 356), (362, 361, 364, 363), (361, 365, 366, 364), (365, 367, 368, 366), (367, 362, 363, 368), (361, 362, 367, 365), (366, 368, 363, 364), (370, 369, 372, 371), (369, 373, 374, 372), (373, 375, 376, 374), (375, 370, 371, 376), (369, 370, 375, 373), (374, 376, 371, 372), (378, 379, 380, 377), (377, 380, 382, 381), (381, 382, 384, 383), (383, 384, 379, 378), (377, 381, 383, 378), (382, 380, 379, 384), (386, 315, 389, 391), (387, 388, 400, 399), (389, 390, 392, 391), (314, 385, 392, 390), (385, 386, 391, 392), (315, 314, 390, 389), (393, 394, 396, 395), (398, 397, 399, 400), (388, 160, 398, 400), (37, 86, 394, 393), (92, 37, 393, 395), (160, 106, 397, 398), (109, 92, 395, 396), (106, 387, 399, 397), (209, 207, 401, 403), (210, 209, 403, 404), (208, 210, 404, 402), (207, 208, 402, 401), (206, 204, 406, 408), (204, 203, 405, 406), (203, 205, 407, 405), (205, 206, 408, 407), (214, 212, 410, 412), (212, 211, 409, 410), (211, 213, 411, 409), (213, 214, 412, 411), (251, 253, 419, 417), (253, 254, 420, 419), (243, 245, 415, 413), (244, 243, 413, 414), (254, 252, 418, 420), (252, 251, 417, 418), (246, 244, 414, 416), (245, 246, 416, 415), (256, 258, 424, 422), (255, 256, 422, 421), (258, 257, 423, 424), (257, 255, 421, 423), (259, 260, 426, 425), (261, 259, 425, 427), (262, 261, 427, 428), (260, 262, 428, 426), (234, 233, 435, 436), (228, 230, 432, 430), (230, 229, 431, 432), (232, 234, 436, 434), (231, 232, 434, 433), (229, 227, 429, 431), (233, 231, 433, 435), (227, 228, 430, 429), (225, 223, 437, 439), (223, 224, 438, 437), (224, 226, 440, 438), (226, 225, 439, 440), (220, 222, 448, 446), (215, 216, 442, 441), (222, 221, 447, 448), (216, 218, 444, 442), (218, 217, 443, 444), (221, 219, 445, 447), (219, 220, 446, 445), (217, 215, 441, 443), (266, 264, 454, 456), (265, 266, 456, 455), (87, 113, 450, 449), (263, 265, 455, 453), (264, 263, 453, 454), (113, 87, 457, 459), (468, 467, 469, 470), (477, 478, 482, 481), (481, 482, 480, 479), (479, 480, 476, 475), (477, 481, 479, 475), (482, 478, 476, 480), (483, 487, 489, 485), (488, 484, 486, 490), (486, 485, 489, 490), (484, 483, 485, 486), (488, 487, 483, 484), (490, 489, 487, 488), (475, 476, 478, 477), (472, 471, 467, 468), (470, 469, 473, 474), (472, 468, 470, 474), (467, 471, 473, 469), (474, 473, 471, 472), (492, 491, 493, 494), (496, 495, 491, 492), (494, 493, 497, 498), (496, 492, 494, 498), (491, 495, 497, 493), (498, 497, 495, 496), (500, 499, 501, 502), (504, 503, 499, 500), (502, 501, 505, 506), (504, 500, 502, 506), (499, 503, 505, 501), (506, 505, 503, 504), (508, 507, 509, 510), (512, 511, 507, 508), (510, 509, 513, 514), (512, 508, 510, 514), (507, 511, 513, 509), (514, 513, 511, 512), (516, 515, 517, 518), (520, 519, 515, 516), (518, 517, 521, 522), (520, 516, 518, 522), (515, 519, 521, 517), (522, 521, 519, 520), (524, 523, 525, 526), (528, 527, 523, 524), (526, 525, 529, 530), (528, 524, 526, 530), (523, 527, 529, 525), (530, 529, 527, 528), (532, 531, 533, 534), (536, 535, 531, 532), (534, 533, 537, 538), (536, 532, 534, 538), (531, 535, 537, 533), (538, 537, 535, 536), (540, 539, 541, 542), (544, 543, 539, 540), (542, 541, 545, 546), (544, 540, 542, 546), (539, 543, 545, 541), (546, 545, 543, 544), (548, 547, 549, 550), (552, 551, 547, 548), (550, 549, 553, 554), (552, 548, 550, 554), (547, 551, 553, 549), (554, 553, 551, 552), (556, 555, 557, 558), (560, 559, 555, 556), (558, 557, 561, 562), (560, 556, 558, 562), (555, 559, 561, 557), (562, 561, 559, 560), (564, 563, 565, 566), (568, 567, 563, 564), (566, 565, 569, 570), (568, 564, 566, 570), (563, 567, 569, 565), (570, 569, 567, 568), (572, 571, 573, 574), (576, 575, 571, 572), (574, 573, 577, 578), (576, 572, 574, 578), (571, 575, 577, 573), (578, 577, 575, 576), (580, 579, 581, 582), (589, 590, 594, 593), (593, 594, 592, 591), (591, 592, 588, 587), (589, 593, 591, 587), (594, 590, 588, 592), (595, 599, 601, 597), (600, 596, 598, 602), (598, 597, 601, 602), (596, 595, 597, 598), (600, 599, 595, 596), (602, 601, 599, 600), (587, 588, 590, 589), (584, 583, 579, 580), (582, 581, 585, 586), (584, 580, 582, 586), (579, 583, 585, 581), (586, 585, 583, 584), (604, 603, 605, 606), (608, 607, 603, 604), (606, 605, 609, 610), (608, 604, 606, 610), (603, 607, 609, 605), (610, 609, 607, 608), (612, 611, 613, 614), (616, 615, 611, 612), (614, 613, 617, 618), (616, 612, 614, 618), (611, 615, 617, 613), (618, 617, 615, 616), (620, 619, 621, 622), (624, 623, 619, 620), (622, 621, 625, 626), (624, 620, 622, 626), (619, 623, 625, 621), (626, 625, 623, 624), (628, 627, 629, 630), (632, 631, 627, 628), (630, 629, 633, 634), (632, 628, 630, 634), (627, 631, 633, 629), (634, 633, 631, 632), (636, 635, 637, 638), (640, 639, 635, 636), (638, 637, 641, 642), (640, 636, 638, 642), (635, 639, 641, 637), (642, 641, 639, 640), (644, 643, 645, 646), (648, 647, 643, 644), (646, 645, 649, 650), (648, 644, 646, 650), (643, 647, 649, 645), (650, 649, 647, 648), (652, 651, 653, 654), (656, 655, 651, 652), (654, 653, 657, 658), (656, 652, 654, 658), (651, 655, 657, 653), (658, 657, 655, 656), (660, 659, 661, 662), (664, 663, 659, 660), (662, 661, 665, 666), (664, 660, 662, 666), (659, 663, 665, 661), (666, 665, 663, 664), (668, 667, 669, 670), (672, 671, 667, 668), (670, 669, 673, 674), (672, 668, 670, 674), (667, 671, 673, 669), (674, 673, 671, 672), (676, 675, 677, 678), (680, 679, 675, 676), (678, 677, 681, 682), (680, 676, 678, 682), (675, 679, 681, 677), (682, 681, 679, 680), (684, 683, 685, 686), (688, 687, 683, 684), (686, 685, 689, 690), (688, 684, 686, 690), (683, 687, 689, 685), (690, 689, 687, 688), (692, 691, 693, 694), (701, 702, 706, 705), (705, 706, 704, 703), (703, 704, 700, 699), (701, 705, 703, 699), (706, 702, 700, 704), (707, 711, 713, 709), (712, 708, 710, 714), (710, 709, 713, 714), (708, 707, 709, 710), (712, 711, 707, 708), (714, 713, 711, 712), (699, 700, 702, 701), (696, 695, 691, 692), (694, 693, 697, 698), (696, 692, 694, 698), (691, 695, 697, 693), (698, 697, 695, 696), (716, 715, 717, 718), (720, 719, 715, 716), (718, 717, 721, 722), (720, 716, 718, 722), (715, 719, 721, 717), (722, 721, 719, 720), (724, 723, 725, 726), (728, 727, 723, 724), (726, 725, 729, 730), (728, 724, 726, 730), (723, 727, 729, 725), (730, 729, 727, 728), (732, 731, 733, 734), (736, 735, 731, 732), (734, 733, 737, 738), (736, 732, 734, 738), (731, 735, 737, 733), (738, 737, 735, 736), (740, 739, 741, 742), (744, 743, 739, 740), (742, 741, 745, 746), (744, 740, 742, 746), (739, 743, 745, 741), (746, 745, 743, 744), (748, 747, 749, 750), (752, 751, 747, 748), (750, 749, 753, 754), (752, 748, 750, 754), (747, 751, 753, 749), (754, 753, 751, 752), (756, 755, 757, 758), (760, 759, 755, 756), (758, 757, 761, 762), (760, 756, 758, 762), (755, 759, 761, 757), (762, 761, 759, 760), (764, 763, 765, 766), (768, 767, 763, 764), (766, 765, 769, 770), (768, 764, 766, 770), (763, 767, 769, 765), (770, 769, 767, 768), (772, 771, 773, 774), (776, 775, 771, 772), (774, 773, 777, 778), (776, 772, 774, 778), (771, 775, 777, 773), (778, 777, 775, 776), (780, 779, 781, 782), (784, 783, 779, 780), (782, 781, 785, 786), (784, 780, 782, 786), (779, 783, 785, 781), (786, 785, 783, 784), (788, 787, 789, 790), (792, 791, 787, 788), (790, 789, 793, 794), (792, 788, 790, 794), (787, 791, 793, 789), (794, 793, 791, 792), (796, 795, 797, 798), (800, 799, 795, 796), (798, 797, 801, 802), (800, 796, 798, 802), (795, 799, 801, 797), (802, 801, 799, 800), (459, 457, 803, 804), (805, 806, 808, 807), (807, 808, 812, 811), (811, 812, 810, 809), (809, 810, 806, 805), (807, 811, 809, 805), (812, 808, 806, 810), (813, 814, 816, 815), (815, 816, 820, 819), (819, 820, 818, 817), (817, 818, 814, 813), (815, 819, 817, 813), (820, 816, 814, 818)])
me_plane.use_remesh_preserve_volume = False
me_plane.use_remesh_preserve_attributes = False
me_plane.use_mirror_vertex_groups = False
me_plane.update()

# ---- objects
ob_lamp_003 = bpy.data.objects.new('Lamp.003', light_lamp_003)
ob_lamp_002 = bpy.data.objects.new('Lamp.002', light_lamp_002)
ob_lamp_001 = bpy.data.objects.new('Lamp.001', light_lamp_001)
ob_cube_003 = bpy.data.objects.new('Cube.003', me_cube_003)
ob_cube_002 = bpy.data.objects.new('Cube.002', me_cube_002)
ob_cube_001 = bpy.data.objects.new('Cube.001', me_cube_001)
ob_cube = bpy.data.objects.new('Cube', me_cube)
ob_plane_001 = bpy.data.objects.new('Plane.001', me_plane_001)
ob_plane = bpy.data.objects.new('Plane', me_plane)
ob_lamp = bpy.data.objects.new('Lamp', light_lamp)
ob_camera = bpy.data.objects.new('Camera', cam_camera)

# ---- transforms, parenting, visibility, modifiers, constraints
ob_lamp_003.location = (1.553, -3.915, -1.68)
ob_lamp_003.rotation_euler = (0.6503, 0.05522, 1.866)
ob_lamp_003.scale = (15.87, 6.855, 7.992)
ob_lamp_003.lock_rotations_4d = False
ob_lamp_003.empty_display_type = 'ARROWS'
ob_lamp_003.color = (0.0, 0.0, 0.0, 0.0)
ob_lamp_003.lineart.crease_threshold = 0.0
ob_lamp_002.location = (-35.98, 53.98, 25.01)
ob_lamp_002.rotation_euler = (0.6503, 0.05522, 1.866)
ob_lamp_002.scale = (15.87, 6.855, 7.992)
ob_lamp_002.lock_rotations_4d = False
ob_lamp_002.empty_display_type = 'ARROWS'
ob_lamp_002.color = (0.0, 0.0, 0.0, 0.0)
ob_lamp_002.lineart.crease_threshold = 0.0
ob_lamp_001.location = (-1.812, 1.502, 6.462)
ob_lamp_001.rotation_euler = (0.6503, 0.05522, 1.866)
ob_lamp_001.scale = (15.87, 6.855, 7.992)
ob_lamp_001.lock_rotations_4d = False
ob_lamp_001.empty_display_type = 'ARROWS'
ob_lamp_001.color = (0.0, 0.0, 0.0, 0.0)
ob_lamp_001.lineart.crease_threshold = 0.0
ob_cube_003.location = (-29.5, 8.516, -0.8461)
ob_cube_003.scale = (0.3061, 29.48, 3.513)
ob_cube_003.lineart.crease_threshold = 0.0
ob_cube_002.location = (9.467, -20.79, -0.7299)
ob_cube_002.scale = (6.406, 0.3262, 3.513)
ob_cube_002.lineart.crease_threshold = 0.0
ob_cube_001.location = (16.11, 38.48, -0.5009)
ob_cube_001.scale = (6.406, 0.3262, 3.513)
ob_cube_001.lineart.crease_threshold = 0.0
ob_cube.location = (21.87, 8.516, -0.8461)
ob_cube.scale = (0.3061, 29.48, 3.513)
ob_cube.lineart.crease_threshold = 0.0
ob_plane_001.location = (-5.729, 2.777, -4.481)
ob_plane_001.scale = (112.0, 152.2, 3.513)
ob_plane_001.lineart.crease_threshold = 0.0
ob_plane.location = (-1.259, 16.98, -4.443)
ob_plane.scale = (26.2, 34.8, 25.89)
ob_plane.lineart.crease_threshold = 0.0
ob_lamp.location = (-26.17, -33.92, 29.27)
ob_lamp.rotation_euler = (0.6503, 0.05522, 1.866)
ob_lamp.scale = (15.87, 6.855, 7.992)
ob_lamp.lock_rotations_4d = False
ob_lamp.empty_display_type = 'ARROWS'
ob_lamp.color = (0.0, 0.0, 0.0, 0.0)
ob_lamp.lineart.crease_threshold = 0.0
ob_camera.location = (11.8, -27.06, 27.49)
ob_camera.rotation_euler = (0.8923, -4.86e-06, 0.6119)
ob_camera.scale = (4.772, 6.069, 7.087)
ob_camera.lock_rotations_4d = False
ob_camera.empty_display_type = 'ARROWS'
ob_camera.color = (0.0, 0.0, 0.0, 0.0)
ob_camera.display_type = 'WIRE'
ob_camera.lineart.crease_threshold = 0.0

# ---- collection membership
col_collection_1.objects.link(ob_lamp_003)
col_collection_1.objects.link(ob_lamp_002)
col_collection_1.objects.link(ob_lamp_001)
col_collection_1.objects.link(ob_cube_003)
col_collection_1.objects.link(ob_cube_002)
col_collection_1.objects.link(ob_cube_001)
col_collection_1.objects.link(ob_cube)
col_collection_1.objects.link(ob_plane_001)
col_collection_1.objects.link(ob_plane)
col_collection_1.objects.link(ob_lamp)
col_collection_1.objects.link(ob_camera)

# ---- scene / render settings (as saved in the file)
scene.camera = ob_camera
scene.frame_start = 1; scene.frame_end = 250; scene.frame_set(8)
scene.render.engine = 'BLENDER_EEVEE_NEXT'
scene.render.resolution_percentage = 50
scene.render.dither_intensity = 0.0
scene.cycles.use_denoising = False
scene.cycles.samples = 128
scene.cycles.sampling_pattern = 'TABULATED_SOBOL'
scene.cycles.use_adaptive_sampling = False
scene.cycles.use_light_tree = False
scene.cycles.blur_glossy = 0.0
scene.cycles.sample_clamp_indirect = 0.0
scene.view_settings.view_transform = 'Standard'
bpy.context.view_layer.update()
